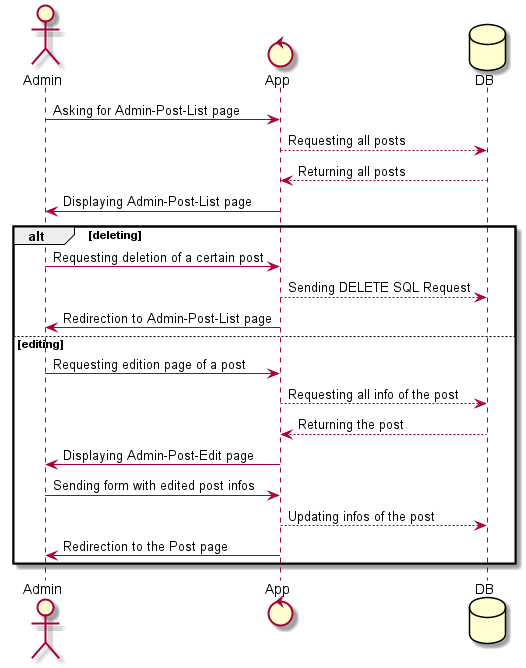

The diagram above was rendered by PlantUML. Its source (embedded in the PNG):
@startuml
actor Admin
control App
database DB
Admin -> App: Asking for Admin-Post-List page
App --> DB: Requesting all posts
DB --> App: Returning all posts
App -> Admin: Displaying Admin-Post-List page
alt deleting
Admin -> App: Requesting deletion of a certain post
App --> DB: Sending DELETE SQL Request
App -> Admin: Redirection to Admin-Post-List page
else editing
Admin -> App: Requesting edition page of a post
App --> DB: Requesting all info of the post
DB --> App: Returning the post
App -> Admin: Displaying Admin-Post-Edit page
Admin -> App: Sending form with edited post infos
App --> DB: Updating infos of the post
App -> Admin: Redirection to the Post page
end
@enduml